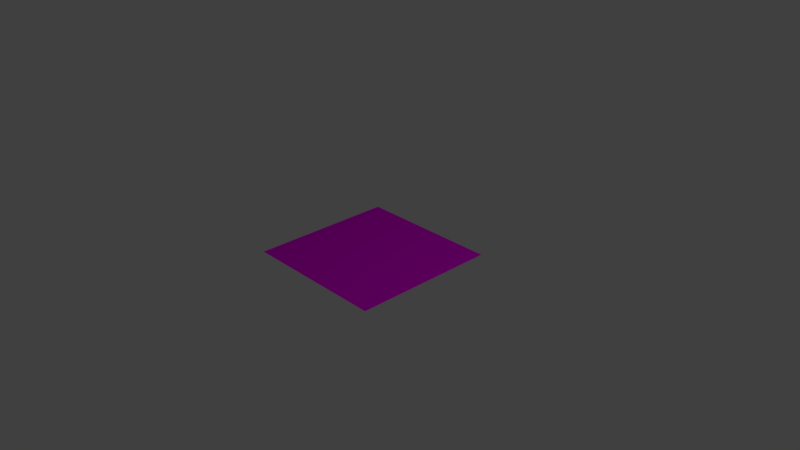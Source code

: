 # Source: LogicalXORTable.blend  (saved by Blender 2.79.0; exported with 4.5.12 LTS)
import bpy
from mathutils import Matrix  # noqa: F401  (used for matrix-valued properties, if any)

bpy.ops.wm.read_factory_settings(use_empty=True)
scene = bpy.context.scene
scene.name = 'Scene'

# ---- collections
col_collection_1 = bpy.data.collections.new('Collection 1'); scene.collection.children.link(col_collection_1)

# ---- images (referenced by path relative to the original .blend; pixels are not part of the script)
import os
ASSET_DIR = os.environ.get("B2B_ASSET_DIR", "")  # directory of the original .blend (textures are referenced by path, not embedded)
HERE = os.path.dirname(os.path.abspath(__file__))  # packed textures are extracted next to this script under _unpacked/

def load_image(name, relpath, width, height, colorspace="sRGB"):
    """Load a texture the original file referenced (path relative to the .blend, or extracted next to this script)."""
    p = next((c for c in (os.path.join(HERE, relpath), os.path.join(ASSET_DIR, relpath)) if relpath and os.path.exists(c)), "")
    if p:
        img = bpy.data.images.load(p, check_existing=True)
        img.name = name
    else:  # same state as the original file: an image datablock whose file is absent (Cycles renders it pink)
        img = bpy.data.images.new(name, width, height)
        img.source = "FILE"
        img.filepath = "//" + (relpath or name)
    img.colorspace_settings.name = colorspace
    return img
img_logicalxortabletexture_png = load_image('LogicalXORTableTexture.png', 'LogicalXORTableTexture.png', 1024, 1024, 'sRGB')

# ---- materials (node trees are filled in below, after node groups)
mat_table_texture_001 = bpy.data.materials.new('Table Texture.001')
mat_table_texture_001.alpha_threshold = 0.0
mat_table_texture_001.roughness = 0.5

# ---- material node trees
mat_table_texture_001.use_nodes = True; mat_table_texture_001.node_tree.nodes.clear()
_N = mat_table_texture_001.node_tree.nodes; _L = mat_table_texture_001.node_tree.links
n0 = _N.new('ShaderNodeOutputMaterial'); n0.name = 'Material Output'; n0.location = (300, 300)
n1 = _N.new('ShaderNodeBsdfDiffuse'); n1.name = 'Diffuse BSDF'; n1.location = (10, 300)
n2 = _N.new('ShaderNodeTexImage'); n2.name = 'Image Texture'; n2.location = (-325, 285)
n2.width = 140
n2.image = img_logicalxortabletexture_png
_L.new(n1.outputs[0], n0.inputs[0])
_L.new(n2.outputs[0], n1.inputs[0])
n0.is_active_output = True

# ---- world
world_world = bpy.data.worlds.new('World'); scene.world = world_world
world_world.color = (0.05088, 0.05088, 0.05088)
world_world.use_sun_shadow = False
world_world.sun_shadow_jitter_overblur = 0.0
world_world.cycles.sampling_method = 'MANUAL'

# ---- cameras
cam_camera = bpy.data.cameras.new('Camera')
cam_camera.clip_end = 100.0
cam_camera.lens = 35.0
cam_camera.sensor_width = 32.0
cam_camera.sensor_height = 18.0
cam_camera.ortho_scale = 7.314
cam_camera.dof.focus_distance = 0.0

# ---- lights
light_lamp = bpy.data.lights.new('Lamp', 'POINT')
light_lamp.transmission_factor = 0.0
light_lamp.cutoff_distance = 30.0
light_lamp.energy = 100.0
light_lamp.shadow_buffer_clip_start = 1.001
light_lamp.shadow_soft_size = 0.1
light_lamp.shadow_maximum_resolution = 0.006
light_lamp.use_absolute_resolution = True

# ---- meshes
me_plane = bpy.data.meshes.new('Plane')
me_plane.from_pydata([(-1.0, -1.0, 0.0), (1.0, -1.0, 0.0), (-1.0, 1.0, 0.0), (1.0, 1.0, 0.0)], [], [(0, 1, 3, 2)])
_uv = me_plane.uv_layers.new(name='UVMap')
_uv.uv.foreach_set('vector', [0.0001, 9.998e-05, 0.9999, 9.998e-05, 0.9999, 0.9999, 9.998e-05, 0.9999])
me_plane.materials.append(mat_table_texture_001)
me_plane.use_remesh_preserve_volume = False
me_plane.use_remesh_preserve_attributes = False
me_plane.use_mirror_vertex_groups = False
me_plane.update()

# ---- objects
ob_plane = bpy.data.objects.new('Plane', me_plane)
ob_lamp = bpy.data.objects.new('Lamp', light_lamp)
ob_camera = bpy.data.objects.new('Camera', cam_camera)

# ---- transforms, parenting, visibility, modifiers, constraints
ob_plane.location = (-0.03439, 0.08037, -0.03452)
ob_plane.lineart.crease_threshold = 0.0
ob_lamp.location = (4.076, 1.005, 5.904)
ob_lamp.rotation_euler = (0.6503, 0.05522, 1.866)
ob_lamp.lock_rotations_4d = False
ob_lamp.empty_display_type = 'ARROWS'
ob_lamp.color = (0.0, 0.0, 0.0, 0.0)
ob_lamp.lineart.crease_threshold = 0.0
ob_camera.location = (7.481, -6.508, 5.344)
ob_camera.rotation_euler = (1.109, 0.0, 0.8149)
ob_camera.lock_rotations_4d = False
ob_camera.empty_display_type = 'ARROWS'
ob_camera.color = (0.0, 0.0, 0.0, 0.0)
ob_camera.display_type = 'WIRE'
ob_camera.lineart.crease_threshold = 0.0

# ---- collection membership
col_collection_1.objects.link(ob_plane)
col_collection_1.objects.link(ob_lamp)
col_collection_1.objects.link(ob_camera)

# ---- scene / render settings (as saved in the file)
scene.camera = ob_camera
scene.frame_start = 1; scene.frame_end = 250; scene.frame_set(1)
scene.render.engine = 'CYCLES'
scene.render.resolution_percentage = 50
scene.render.dither_intensity = 0.0
scene.cycles.use_denoising = False
scene.cycles.samples = 128
scene.cycles.sampling_pattern = 'TABULATED_SOBOL'
scene.cycles.use_adaptive_sampling = False
scene.cycles.use_light_tree = False
scene.cycles.blur_glossy = 0.0
scene.cycles.sample_clamp_indirect = 0.0
scene.view_settings.view_transform = 'Standard'
bpy.context.view_layer.update()
